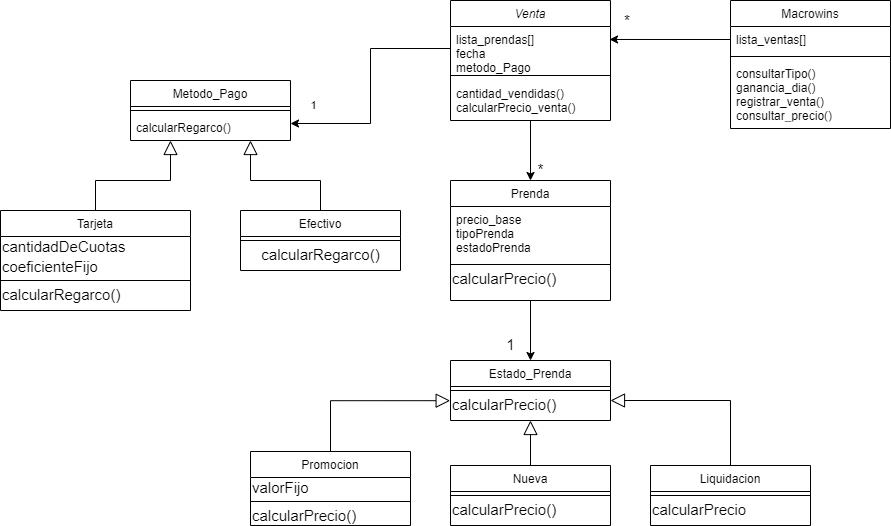

The diagram above was exported from draw.io. Its source (the exported page's mxGraphModel, read from the mxfile embedded in the PNG):
<mxGraphModel dx="1695" dy="553" grid="1" gridSize="10" guides="1" tooltips="1" connect="1" arrows="1" fold="1" page="1" pageScale="1" pageWidth="827" pageHeight="1169" math="0" shadow="0">
  <root>
    <mxCell id="WIyWlLk6GJQsqaUBKTNV-0" />
    <mxCell id="WIyWlLk6GJQsqaUBKTNV-1" parent="WIyWlLk6GJQsqaUBKTNV-0" />
    <mxCell id="HYWylQnylNnGzlC6s5gf-31" value="*" style="edgeStyle=orthogonalEdgeStyle;rounded=0;orthogonalLoop=1;jettySize=auto;html=1;entryX=0.5;entryY=0;entryDx=0;entryDy=0;fontSize=15;" parent="WIyWlLk6GJQsqaUBKTNV-1" source="zkfFHV4jXpPFQw0GAbJ--0" target="zkfFHV4jXpPFQw0GAbJ--6" edge="1">
      <mxGeometry x="0.6667" y="10" relative="1" as="geometry">
        <mxPoint y="-1" as="offset" />
      </mxGeometry>
    </mxCell>
    <mxCell id="zkfFHV4jXpPFQw0GAbJ--0" value="Venta" style="swimlane;fontStyle=2;align=center;verticalAlign=top;childLayout=stackLayout;horizontal=1;startSize=26;horizontalStack=0;resizeParent=1;resizeLast=0;collapsible=1;marginBottom=0;rounded=0;shadow=0;strokeWidth=1;" parent="WIyWlLk6GJQsqaUBKTNV-1" vertex="1">
      <mxGeometry x="350" y="90" width="160" height="120" as="geometry">
        <mxRectangle x="230" y="140" width="160" height="26" as="alternateBounds" />
      </mxGeometry>
    </mxCell>
    <mxCell id="zkfFHV4jXpPFQw0GAbJ--2" value="lista_prendas[]&#10;fecha&#10;metodo_Pago" style="text;align=left;verticalAlign=top;spacingLeft=4;spacingRight=4;overflow=hidden;rotatable=0;points=[[0,0.5],[1,0.5]];portConstraint=eastwest;rounded=0;shadow=0;html=0;" parent="zkfFHV4jXpPFQw0GAbJ--0" vertex="1">
      <mxGeometry y="26" width="160" height="44" as="geometry" />
    </mxCell>
    <mxCell id="zkfFHV4jXpPFQw0GAbJ--4" value="" style="line;html=1;strokeWidth=1;align=left;verticalAlign=middle;spacingTop=-1;spacingLeft=3;spacingRight=3;rotatable=0;labelPosition=right;points=[];portConstraint=eastwest;" parent="zkfFHV4jXpPFQw0GAbJ--0" vertex="1">
      <mxGeometry y="70" width="160" height="10" as="geometry" />
    </mxCell>
    <mxCell id="zkfFHV4jXpPFQw0GAbJ--5" value="cantidad_vendidas()&#10;calcularPrecio_venta()&#10;" style="text;align=left;verticalAlign=top;spacingLeft=4;spacingRight=4;overflow=hidden;rotatable=0;points=[[0,0.5],[1,0.5]];portConstraint=eastwest;" parent="zkfFHV4jXpPFQw0GAbJ--0" vertex="1">
      <mxGeometry y="80" width="160" height="40" as="geometry" />
    </mxCell>
    <mxCell id="zkfFHV4jXpPFQw0GAbJ--6" value="Prenda" style="swimlane;fontStyle=0;align=center;verticalAlign=top;childLayout=stackLayout;horizontal=1;startSize=26;horizontalStack=0;resizeParent=1;resizeLast=0;collapsible=1;marginBottom=0;rounded=0;shadow=0;strokeWidth=1;" parent="WIyWlLk6GJQsqaUBKTNV-1" vertex="1">
      <mxGeometry x="350" y="270" width="160" height="120" as="geometry">
        <mxRectangle x="130" y="380" width="160" height="26" as="alternateBounds" />
      </mxGeometry>
    </mxCell>
    <mxCell id="zkfFHV4jXpPFQw0GAbJ--7" value="precio_base&#10;tipoPrenda&#10;estadoPrenda" style="text;align=left;verticalAlign=top;spacingLeft=4;spacingRight=4;overflow=hidden;rotatable=0;points=[[0,0.5],[1,0.5]];portConstraint=eastwest;" parent="zkfFHV4jXpPFQw0GAbJ--6" vertex="1">
      <mxGeometry y="26" width="160" height="54" as="geometry" />
    </mxCell>
    <mxCell id="zkfFHV4jXpPFQw0GAbJ--9" value="" style="line;html=1;strokeWidth=1;align=left;verticalAlign=middle;spacingTop=-1;spacingLeft=3;spacingRight=3;rotatable=0;labelPosition=right;points=[];portConstraint=eastwest;" parent="zkfFHV4jXpPFQw0GAbJ--6" vertex="1">
      <mxGeometry y="80" width="160" height="8" as="geometry" />
    </mxCell>
    <mxCell id="HYWylQnylNnGzlC6s5gf-30" value="calcularPrecio()" style="text;html=1;align=left;verticalAlign=middle;resizable=0;points=[];autosize=1;strokeColor=none;fillColor=none;fontSize=15;" parent="zkfFHV4jXpPFQw0GAbJ--6" vertex="1">
      <mxGeometry y="88" width="160" height="20" as="geometry" />
    </mxCell>
    <mxCell id="zkfFHV4jXpPFQw0GAbJ--17" value="Macrowins" style="swimlane;fontStyle=0;align=center;verticalAlign=top;childLayout=stackLayout;horizontal=1;startSize=26;horizontalStack=0;resizeParent=1;resizeLast=0;collapsible=1;marginBottom=0;rounded=0;shadow=0;strokeWidth=1;" parent="WIyWlLk6GJQsqaUBKTNV-1" vertex="1">
      <mxGeometry x="630" y="90" width="160" height="128" as="geometry">
        <mxRectangle x="550" y="140" width="160" height="26" as="alternateBounds" />
      </mxGeometry>
    </mxCell>
    <mxCell id="zkfFHV4jXpPFQw0GAbJ--18" value="lista_ventas[]" style="text;align=left;verticalAlign=top;spacingLeft=4;spacingRight=4;overflow=hidden;rotatable=0;points=[[0,0.5],[1,0.5]];portConstraint=eastwest;" parent="zkfFHV4jXpPFQw0GAbJ--17" vertex="1">
      <mxGeometry y="26" width="160" height="26" as="geometry" />
    </mxCell>
    <mxCell id="zkfFHV4jXpPFQw0GAbJ--23" value="" style="line;html=1;strokeWidth=1;align=left;verticalAlign=middle;spacingTop=-1;spacingLeft=3;spacingRight=3;rotatable=0;labelPosition=right;points=[];portConstraint=eastwest;" parent="zkfFHV4jXpPFQw0GAbJ--17" vertex="1">
      <mxGeometry y="52" width="160" height="8" as="geometry" />
    </mxCell>
    <mxCell id="zkfFHV4jXpPFQw0GAbJ--24" value="consultarTipo()&#10;ganancia_dia()&#10;registrar_venta()&#10;consultar_precio()" style="text;align=left;verticalAlign=top;spacingLeft=4;spacingRight=4;overflow=hidden;rotatable=0;points=[[0,0.5],[1,0.5]];portConstraint=eastwest;" parent="zkfFHV4jXpPFQw0GAbJ--17" vertex="1">
      <mxGeometry y="60" width="160" height="56" as="geometry" />
    </mxCell>
    <mxCell id="HYWylQnylNnGzlC6s5gf-5" value="Metodo_Pago" style="swimlane;fontStyle=0;align=center;verticalAlign=top;childLayout=stackLayout;horizontal=1;startSize=26;horizontalStack=0;resizeParent=1;resizeLast=0;collapsible=1;marginBottom=0;rounded=0;shadow=0;strokeWidth=1;" parent="WIyWlLk6GJQsqaUBKTNV-1" vertex="1">
      <mxGeometry x="30" y="170" width="160" height="60" as="geometry">
        <mxRectangle x="130" y="380" width="160" height="26" as="alternateBounds" />
      </mxGeometry>
    </mxCell>
    <mxCell id="HYWylQnylNnGzlC6s5gf-8" value="" style="line;html=1;strokeWidth=1;align=left;verticalAlign=middle;spacingTop=-1;spacingLeft=3;spacingRight=3;rotatable=0;labelPosition=right;points=[];portConstraint=eastwest;" parent="HYWylQnylNnGzlC6s5gf-5" vertex="1">
      <mxGeometry y="26" width="160" height="8" as="geometry" />
    </mxCell>
    <mxCell id="HYWylQnylNnGzlC6s5gf-10" value="calcularRegarco()" style="text;align=left;verticalAlign=top;spacingLeft=4;spacingRight=4;overflow=hidden;rotatable=0;points=[[0,0.5],[1,0.5]];portConstraint=eastwest;" parent="HYWylQnylNnGzlC6s5gf-5" vertex="1">
      <mxGeometry y="34" width="160" height="18" as="geometry" />
    </mxCell>
    <mxCell id="HYWylQnylNnGzlC6s5gf-11" value="1" style="edgeStyle=orthogonalEdgeStyle;rounded=0;orthogonalLoop=1;jettySize=auto;html=1;exitX=0;exitY=0.5;exitDx=0;exitDy=0;entryX=1;entryY=0.5;entryDx=0;entryDy=0;" parent="WIyWlLk6GJQsqaUBKTNV-1" source="zkfFHV4jXpPFQw0GAbJ--2" target="HYWylQnylNnGzlC6s5gf-10" edge="1">
      <mxGeometry x="0.8025" y="-18" relative="1" as="geometry">
        <mxPoint x="199.03999999999996" y="137.99599999999998" as="targetPoint" />
        <mxPoint as="offset" />
      </mxGeometry>
    </mxCell>
    <mxCell id="HYWylQnylNnGzlC6s5gf-12" value="*" style="edgeStyle=orthogonalEdgeStyle;rounded=0;orthogonalLoop=1;jettySize=auto;html=1;exitX=0;exitY=0.5;exitDx=0;exitDy=0;entryX=0.994;entryY=0.295;entryDx=0;entryDy=0;entryPerimeter=0;fontSize=15;align=left;" parent="WIyWlLk6GJQsqaUBKTNV-1" source="zkfFHV4jXpPFQw0GAbJ--18" target="zkfFHV4jXpPFQw0GAbJ--2" edge="1">
      <mxGeometry x="0.7832" y="-19" relative="1" as="geometry">
        <Array as="points">
          <mxPoint x="510" y="129" />
          <mxPoint x="510" y="129" />
        </Array>
        <mxPoint as="offset" />
      </mxGeometry>
    </mxCell>
    <mxCell id="HYWylQnylNnGzlC6s5gf-47" style="edgeStyle=orthogonalEdgeStyle;rounded=0;orthogonalLoop=1;jettySize=auto;html=1;exitX=0.5;exitY=0;exitDx=0;exitDy=0;entryX=0.25;entryY=1;entryDx=0;entryDy=0;fontSize=15;endArrow=block;endFill=0;endSize=12;" parent="WIyWlLk6GJQsqaUBKTNV-1" source="HYWylQnylNnGzlC6s5gf-13" target="HYWylQnylNnGzlC6s5gf-5" edge="1">
      <mxGeometry relative="1" as="geometry" />
    </mxCell>
    <mxCell id="HYWylQnylNnGzlC6s5gf-13" value="Tarjeta" style="swimlane;fontStyle=0;align=center;verticalAlign=top;childLayout=stackLayout;horizontal=1;startSize=26;horizontalStack=0;resizeParent=1;resizeLast=0;collapsible=1;marginBottom=0;rounded=0;shadow=0;strokeWidth=1;" parent="WIyWlLk6GJQsqaUBKTNV-1" vertex="1">
      <mxGeometry x="-100" y="300" width="190" height="100" as="geometry">
        <mxRectangle x="130" y="380" width="160" height="26" as="alternateBounds" />
      </mxGeometry>
    </mxCell>
    <mxCell id="HYWylQnylNnGzlC6s5gf-55" value="cantidadDeCuotas" style="text;html=1;align=left;verticalAlign=middle;resizable=0;points=[];autosize=1;strokeColor=none;fillColor=none;fontSize=15;" parent="HYWylQnylNnGzlC6s5gf-13" vertex="1">
      <mxGeometry y="26" width="190" height="20" as="geometry" />
    </mxCell>
    <mxCell id="HYWylQnylNnGzlC6s5gf-54" value="coeficienteFijo" style="text;html=1;align=left;verticalAlign=middle;resizable=0;points=[];autosize=1;strokeColor=none;fillColor=none;fontSize=15;" parent="HYWylQnylNnGzlC6s5gf-13" vertex="1">
      <mxGeometry y="46" width="190" height="20" as="geometry" />
    </mxCell>
    <mxCell id="HYWylQnylNnGzlC6s5gf-16" value="" style="line;html=1;strokeWidth=1;align=left;verticalAlign=middle;spacingTop=-1;spacingLeft=3;spacingRight=3;rotatable=0;labelPosition=right;points=[];portConstraint=eastwest;" parent="HYWylQnylNnGzlC6s5gf-13" vertex="1">
      <mxGeometry y="66" width="190" height="8" as="geometry" />
    </mxCell>
    <mxCell id="HYWylQnylNnGzlC6s5gf-28" value="calcularRegarco()" style="text;html=1;align=left;verticalAlign=middle;resizable=0;points=[];autosize=1;strokeColor=none;fillColor=none;fontSize=15;" parent="HYWylQnylNnGzlC6s5gf-13" vertex="1">
      <mxGeometry y="74" width="190" height="20" as="geometry" />
    </mxCell>
    <mxCell id="HYWylQnylNnGzlC6s5gf-48" style="edgeStyle=orthogonalEdgeStyle;rounded=0;orthogonalLoop=1;jettySize=auto;html=1;exitX=0.5;exitY=0;exitDx=0;exitDy=0;entryX=0.75;entryY=1;entryDx=0;entryDy=0;fontSize=15;endArrow=block;endFill=0;endSize=12;" parent="WIyWlLk6GJQsqaUBKTNV-1" source="HYWylQnylNnGzlC6s5gf-19" target="HYWylQnylNnGzlC6s5gf-5" edge="1">
      <mxGeometry relative="1" as="geometry" />
    </mxCell>
    <mxCell id="HYWylQnylNnGzlC6s5gf-19" value="Efectivo" style="swimlane;fontStyle=0;align=center;verticalAlign=top;childLayout=stackLayout;horizontal=1;startSize=26;horizontalStack=0;resizeParent=1;resizeLast=0;collapsible=1;marginBottom=0;rounded=0;shadow=0;strokeWidth=1;" parent="WIyWlLk6GJQsqaUBKTNV-1" vertex="1">
      <mxGeometry x="140" y="300" width="160" height="60" as="geometry">
        <mxRectangle x="130" y="380" width="160" height="26" as="alternateBounds" />
      </mxGeometry>
    </mxCell>
    <mxCell id="HYWylQnylNnGzlC6s5gf-22" value="" style="line;html=1;strokeWidth=1;align=left;verticalAlign=middle;spacingTop=-1;spacingLeft=3;spacingRight=3;rotatable=0;labelPosition=right;points=[];portConstraint=eastwest;" parent="HYWylQnylNnGzlC6s5gf-19" vertex="1">
      <mxGeometry y="26" width="160" height="8" as="geometry" />
    </mxCell>
    <mxCell id="HYWylQnylNnGzlC6s5gf-29" value="calcularRegarco()" style="text;html=1;align=center;verticalAlign=middle;resizable=0;points=[];autosize=1;strokeColor=none;fillColor=none;fontSize=15;" parent="HYWylQnylNnGzlC6s5gf-19" vertex="1">
      <mxGeometry y="34" width="160" height="20" as="geometry" />
    </mxCell>
    <mxCell id="HYWylQnylNnGzlC6s5gf-32" value="Estado_Prenda" style="swimlane;fontStyle=0;align=center;verticalAlign=top;childLayout=stackLayout;horizontal=1;startSize=26;horizontalStack=0;resizeParent=1;resizeLast=0;collapsible=1;marginBottom=0;rounded=0;shadow=0;strokeWidth=1;" parent="WIyWlLk6GJQsqaUBKTNV-1" vertex="1">
      <mxGeometry x="350" y="450" width="160" height="60" as="geometry">
        <mxRectangle x="130" y="380" width="160" height="26" as="alternateBounds" />
      </mxGeometry>
    </mxCell>
    <mxCell id="HYWylQnylNnGzlC6s5gf-34" value="" style="line;html=1;strokeWidth=1;align=left;verticalAlign=middle;spacingTop=-1;spacingLeft=3;spacingRight=3;rotatable=0;labelPosition=right;points=[];portConstraint=eastwest;" parent="HYWylQnylNnGzlC6s5gf-32" vertex="1">
      <mxGeometry y="26" width="160" height="8" as="geometry" />
    </mxCell>
    <mxCell id="HYWylQnylNnGzlC6s5gf-35" value="calcularPrecio()" style="text;html=1;align=left;verticalAlign=middle;resizable=0;points=[];autosize=1;strokeColor=none;fillColor=none;fontSize=15;" parent="HYWylQnylNnGzlC6s5gf-32" vertex="1">
      <mxGeometry y="34" width="160" height="20" as="geometry" />
    </mxCell>
    <mxCell id="HYWylQnylNnGzlC6s5gf-36" value="1" style="edgeStyle=orthogonalEdgeStyle;rounded=0;orthogonalLoop=1;jettySize=auto;html=1;entryX=0.5;entryY=0;entryDx=0;entryDy=0;fontSize=15;exitX=0.5;exitY=1;exitDx=0;exitDy=0;" parent="WIyWlLk6GJQsqaUBKTNV-1" source="zkfFHV4jXpPFQw0GAbJ--6" target="HYWylQnylNnGzlC6s5gf-32" edge="1">
      <mxGeometry x="0.5" y="-20" relative="1" as="geometry">
        <mxPoint x="430" y="410" as="sourcePoint" />
        <mxPoint x="579.9999999999995" y="323" as="targetPoint" />
        <mxPoint y="-1" as="offset" />
      </mxGeometry>
    </mxCell>
    <mxCell id="HYWylQnylNnGzlC6s5gf-58" style="edgeStyle=orthogonalEdgeStyle;rounded=0;orthogonalLoop=1;jettySize=auto;html=1;exitX=0.5;exitY=0;exitDx=0;exitDy=0;entryX=0.5;entryY=1;entryDx=0;entryDy=0;fontSize=15;endArrow=block;endFill=0;endSize=12;" parent="WIyWlLk6GJQsqaUBKTNV-1" source="HYWylQnylNnGzlC6s5gf-38" target="HYWylQnylNnGzlC6s5gf-32" edge="1">
      <mxGeometry relative="1" as="geometry" />
    </mxCell>
    <mxCell id="HYWylQnylNnGzlC6s5gf-38" value="Nueva" style="swimlane;fontStyle=0;align=center;verticalAlign=top;childLayout=stackLayout;horizontal=1;startSize=26;horizontalStack=0;resizeParent=1;resizeLast=0;collapsible=1;marginBottom=0;rounded=0;shadow=0;strokeWidth=1;" parent="WIyWlLk6GJQsqaUBKTNV-1" vertex="1">
      <mxGeometry x="350" y="555" width="160" height="60" as="geometry">
        <mxRectangle x="130" y="380" width="160" height="26" as="alternateBounds" />
      </mxGeometry>
    </mxCell>
    <mxCell id="HYWylQnylNnGzlC6s5gf-39" value="" style="line;html=1;strokeWidth=1;align=left;verticalAlign=middle;spacingTop=-1;spacingLeft=3;spacingRight=3;rotatable=0;labelPosition=right;points=[];portConstraint=eastwest;" parent="HYWylQnylNnGzlC6s5gf-38" vertex="1">
      <mxGeometry y="26" width="160" height="8" as="geometry" />
    </mxCell>
    <mxCell id="HYWylQnylNnGzlC6s5gf-40" value="calcularPrecio()" style="text;html=1;align=left;verticalAlign=middle;resizable=0;points=[];autosize=1;strokeColor=none;fillColor=none;fontSize=15;" parent="HYWylQnylNnGzlC6s5gf-38" vertex="1">
      <mxGeometry y="34" width="160" height="20" as="geometry" />
    </mxCell>
    <mxCell id="HYWylQnylNnGzlC6s5gf-56" style="edgeStyle=orthogonalEdgeStyle;rounded=0;orthogonalLoop=1;jettySize=auto;html=1;exitX=0.5;exitY=0;exitDx=0;exitDy=0;entryX=-0.002;entryY=0.309;entryDx=0;entryDy=0;entryPerimeter=0;fontSize=15;endArrow=block;endFill=0;endSize=12;" parent="WIyWlLk6GJQsqaUBKTNV-1" source="HYWylQnylNnGzlC6s5gf-41" target="HYWylQnylNnGzlC6s5gf-35" edge="1">
      <mxGeometry relative="1" as="geometry" />
    </mxCell>
    <mxCell id="HYWylQnylNnGzlC6s5gf-41" value="Promocion" style="swimlane;fontStyle=0;align=center;verticalAlign=top;childLayout=stackLayout;horizontal=1;startSize=26;horizontalStack=0;resizeParent=1;resizeLast=0;collapsible=1;marginBottom=0;rounded=0;shadow=0;strokeWidth=1;" parent="WIyWlLk6GJQsqaUBKTNV-1" vertex="1">
      <mxGeometry x="150" y="541" width="160" height="74" as="geometry">
        <mxRectangle x="130" y="380" width="160" height="26" as="alternateBounds" />
      </mxGeometry>
    </mxCell>
    <mxCell id="HYWylQnylNnGzlC6s5gf-53" value="valorFijo" style="text;html=1;align=left;verticalAlign=middle;resizable=0;points=[];autosize=1;strokeColor=none;fillColor=none;fontSize=15;" parent="HYWylQnylNnGzlC6s5gf-41" vertex="1">
      <mxGeometry y="26" width="160" height="20" as="geometry" />
    </mxCell>
    <mxCell id="HYWylQnylNnGzlC6s5gf-42" value="" style="line;html=1;strokeWidth=1;align=left;verticalAlign=middle;spacingTop=-1;spacingLeft=3;spacingRight=3;rotatable=0;labelPosition=right;points=[];portConstraint=eastwest;" parent="HYWylQnylNnGzlC6s5gf-41" vertex="1">
      <mxGeometry y="46" width="160" height="8" as="geometry" />
    </mxCell>
    <mxCell id="HYWylQnylNnGzlC6s5gf-43" value="calcularPrecio()" style="text;html=1;align=left;verticalAlign=middle;resizable=0;points=[];autosize=1;strokeColor=none;fillColor=none;fontSize=15;" parent="HYWylQnylNnGzlC6s5gf-41" vertex="1">
      <mxGeometry y="54" width="160" height="20" as="geometry" />
    </mxCell>
    <mxCell id="HYWylQnylNnGzlC6s5gf-59" style="edgeStyle=orthogonalEdgeStyle;rounded=0;orthogonalLoop=1;jettySize=auto;html=1;exitX=0.5;exitY=0;exitDx=0;exitDy=0;entryX=1;entryY=0.3;entryDx=0;entryDy=0;entryPerimeter=0;fontSize=15;endArrow=block;endFill=0;endSize=12;" parent="WIyWlLk6GJQsqaUBKTNV-1" source="HYWylQnylNnGzlC6s5gf-50" target="HYWylQnylNnGzlC6s5gf-35" edge="1">
      <mxGeometry relative="1" as="geometry" />
    </mxCell>
    <mxCell id="HYWylQnylNnGzlC6s5gf-50" value="Liquidacion" style="swimlane;fontStyle=0;align=center;verticalAlign=top;childLayout=stackLayout;horizontal=1;startSize=26;horizontalStack=0;resizeParent=1;resizeLast=0;collapsible=1;marginBottom=0;rounded=0;shadow=0;strokeWidth=1;" parent="WIyWlLk6GJQsqaUBKTNV-1" vertex="1">
      <mxGeometry x="550" y="555" width="160" height="60" as="geometry">
        <mxRectangle x="130" y="380" width="160" height="26" as="alternateBounds" />
      </mxGeometry>
    </mxCell>
    <mxCell id="HYWylQnylNnGzlC6s5gf-51" value="" style="line;html=1;strokeWidth=1;align=left;verticalAlign=middle;spacingTop=-1;spacingLeft=3;spacingRight=3;rotatable=0;labelPosition=right;points=[];portConstraint=eastwest;" parent="HYWylQnylNnGzlC6s5gf-50" vertex="1">
      <mxGeometry y="26" width="160" height="8" as="geometry" />
    </mxCell>
    <mxCell id="HYWylQnylNnGzlC6s5gf-52" value="calcularPrecio" style="text;html=1;align=left;verticalAlign=middle;resizable=0;points=[];autosize=1;strokeColor=none;fillColor=none;fontSize=15;" parent="HYWylQnylNnGzlC6s5gf-50" vertex="1">
      <mxGeometry y="34" width="160" height="20" as="geometry" />
    </mxCell>
  </root>
</mxGraphModel>